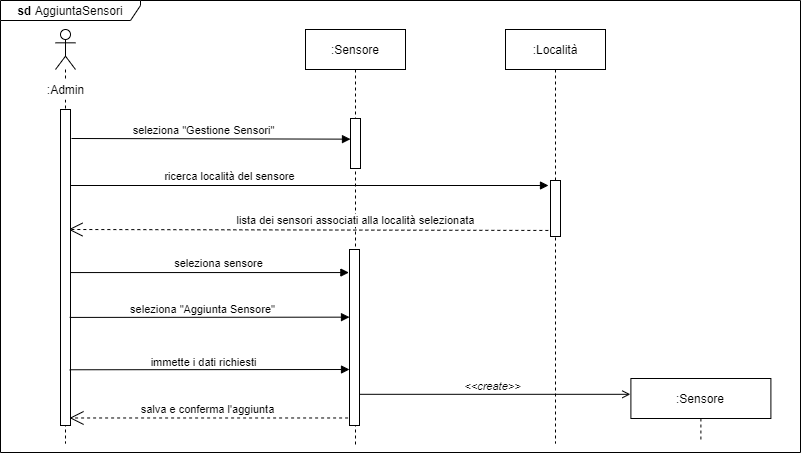

The diagram above was exported from draw.io. Its source (the exported page's mxGraphModel, read from the mxfile embedded in the PNG):
<mxGraphModel dx="1086" dy="1975" grid="1" gridSize="1" guides="1" tooltips="1" connect="1" arrows="1" fold="1" page="1" pageScale="1" pageWidth="827" pageHeight="1169" math="0" shadow="0">
  <root>
    <mxCell id="0" />
    <mxCell id="1" parent="0" />
    <mxCell id="Nisoim9MYBDbJ_2zVvk4-1" value="" style="endArrow=open;endFill=1;endSize=6;html=1;entryX=-0.004;entryY=0.247;entryDx=0;entryDy=0;entryPerimeter=0;startSize=8;" parent="1" source="nsyq-mNYDq9cqNxwYYSp-21" target="Nisoim9MYBDbJ_2zVvk4-2" edge="1">
      <mxGeometry width="160" relative="1" as="geometry">
        <mxPoint x="579.9999999999999" y="-756.619" as="sourcePoint" />
        <mxPoint x="685.4" y="-757" as="targetPoint" />
      </mxGeometry>
    </mxCell>
    <mxCell id="nsyq-mNYDq9cqNxwYYSp-26" value="" style="html=1;verticalAlign=bottom;startArrow=none;endArrow=block;startSize=8;startFill=0;" parent="1" source="nsyq-mNYDq9cqNxwYYSp-17" edge="1">
      <mxGeometry relative="1" as="geometry">
        <mxPoint x="150" y="-930" as="sourcePoint" />
        <mxPoint x="613" y="-964" as="targetPoint" />
      </mxGeometry>
    </mxCell>
    <mxCell id="ORToput19fKV2EuOsulp-1" value="&lt;b&gt;sd &lt;/b&gt;AggiuntaSensori" style="shape=umlFrame;whiteSpace=wrap;html=1;width=140;height=20;" parent="1" vertex="1">
      <mxGeometry x="65" y="-1149" width="800" height="452" as="geometry" />
    </mxCell>
    <mxCell id="nsyq-mNYDq9cqNxwYYSp-15" value="" style="endArrow=open;dashed=1;endFill=0;endSize=12;html=1;entryX=0.99;entryY=0.998;entryDx=0;entryDy=0;entryPerimeter=0;" parent="1" edge="1">
      <mxGeometry width="160" relative="1" as="geometry">
        <mxPoint x="418.60000000000025" y="-731.518" as="sourcePoint" />
        <mxPoint x="134.00000000000009" y="-731.518" as="targetPoint" />
      </mxGeometry>
    </mxCell>
    <mxCell id="nsyq-mNYDq9cqNxwYYSp-16" value="" style="endArrow=open;dashed=1;endFill=0;endSize=12;html=1;" parent="1" edge="1">
      <mxGeometry width="160" relative="1" as="geometry">
        <mxPoint x="618.8400000000001" y="-919.04" as="sourcePoint" />
        <mxPoint x="133" y="-920" as="targetPoint" />
      </mxGeometry>
    </mxCell>
    <mxCell id="nsyq-mNYDq9cqNxwYYSp-17" value="" style="shape=umlLifeline;participant=umlActor;perimeter=lifelinePerimeter;whiteSpace=wrap;html=1;container=1;collapsible=0;recursiveResize=0;verticalAlign=top;spacingTop=36;outlineConnect=0;" parent="1" vertex="1">
      <mxGeometry x="120" y="-1120" width="20" height="414" as="geometry" />
    </mxCell>
    <mxCell id="nsyq-mNYDq9cqNxwYYSp-18" value="" style="html=1;points=[];perimeter=orthogonalPerimeter;" parent="nsyq-mNYDq9cqNxwYYSp-17" vertex="1">
      <mxGeometry x="5" y="80" width="10" height="316" as="geometry" />
    </mxCell>
    <mxCell id="nsyq-mNYDq9cqNxwYYSp-19" value=":Admin" style="text;html=1;strokeColor=none;align=center;verticalAlign=middle;whiteSpace=wrap;rounded=0;fillColor=#ffffff;" parent="1" vertex="1">
      <mxGeometry x="88.75" y="-1070" width="82.5" height="20" as="geometry" />
    </mxCell>
    <mxCell id="nsyq-mNYDq9cqNxwYYSp-20" value="" style="html=1;verticalAlign=bottom;startArrow=none;endArrow=block;startSize=8;startFill=0;entryX=0;entryY=0.413;entryDx=0;entryDy=0;entryPerimeter=0;" parent="1" target="nsyq-mNYDq9cqNxwYYSp-22" edge="1">
      <mxGeometry relative="1" as="geometry">
        <mxPoint x="136" y="-1011" as="sourcePoint" />
        <mxPoint x="414" y="-1010" as="targetPoint" />
      </mxGeometry>
    </mxCell>
    <mxCell id="nsyq-mNYDq9cqNxwYYSp-21" value=":Sensore" style="shape=umlLifeline;perimeter=lifelinePerimeter;whiteSpace=wrap;html=1;container=1;collapsible=0;recursiveResize=0;outlineConnect=0;" parent="1" vertex="1">
      <mxGeometry x="370" y="-1120" width="100" height="417" as="geometry" />
    </mxCell>
    <mxCell id="nsyq-mNYDq9cqNxwYYSp-22" value="" style="html=1;points=[];perimeter=orthogonalPerimeter;" parent="nsyq-mNYDq9cqNxwYYSp-21" vertex="1">
      <mxGeometry x="45" y="89" width="10" height="50" as="geometry" />
    </mxCell>
    <mxCell id="nsyq-mNYDq9cqNxwYYSp-23" value="&lt;font style=&quot;font-size: 11px&quot;&gt;seleziona &quot;Gestione Sensori&quot;&lt;/font&gt;" style="text;html=1;align=center;verticalAlign=middle;resizable=0;points=[];autosize=1;" parent="1" vertex="1">
      <mxGeometry x="188.3" y="-1030" width="160" height="20" as="geometry" />
    </mxCell>
    <mxCell id="nsyq-mNYDq9cqNxwYYSp-24" value="" style="html=1;verticalAlign=bottom;startArrow=none;endArrow=block;startSize=8;startFill=0;entryX=0;entryY=0.995;entryDx=0;entryDy=0;entryPerimeter=0;exitX=1.019;exitY=0.304;exitDx=0;exitDy=0;exitPerimeter=0;" parent="1" edge="1">
      <mxGeometry relative="1" as="geometry">
        <mxPoint x="134.19000000000005" y="-832.08" as="sourcePoint" />
        <mxPoint x="414" y="-832.35" as="targetPoint" />
      </mxGeometry>
    </mxCell>
    <mxCell id="nsyq-mNYDq9cqNxwYYSp-25" value="&lt;font style=&quot;font-size: 11px&quot;&gt;seleziona &quot;Aggiunta Sensore&quot;&lt;/font&gt;" style="text;html=1;align=center;verticalAlign=middle;resizable=0;points=[];autosize=1;" parent="1" vertex="1">
      <mxGeometry x="189.3" y="-851" width="156" height="19" as="geometry" />
    </mxCell>
    <mxCell id="nsyq-mNYDq9cqNxwYYSp-27" value="&lt;span style=&quot;font-size: 11px&quot;&gt;lista dei sensori associati alla località selezionata&lt;/span&gt;" style="text;html=1;align=center;verticalAlign=middle;resizable=0;points=[];autosize=1;labelBackgroundColor=#ffffff;fontSize=11;" parent="1" vertex="1">
      <mxGeometry x="295.34" y="-938" width="249" height="18" as="geometry" />
    </mxCell>
    <mxCell id="nsyq-mNYDq9cqNxwYYSp-28" value=":Località" style="shape=umlLifeline;perimeter=lifelinePerimeter;whiteSpace=wrap;html=1;container=1;collapsible=0;recursiveResize=0;outlineConnect=0;" parent="1" vertex="1">
      <mxGeometry x="570" y="-1120" width="100" height="414" as="geometry" />
    </mxCell>
    <mxCell id="nsyq-mNYDq9cqNxwYYSp-29" value="" style="html=1;points=[];perimeter=orthogonalPerimeter;" parent="nsyq-mNYDq9cqNxwYYSp-28" vertex="1">
      <mxGeometry x="45" y="151" width="10" height="56" as="geometry" />
    </mxCell>
    <mxCell id="nsyq-mNYDq9cqNxwYYSp-30" value="&lt;font style=&quot;font-size: 11px&quot;&gt;ricerca località del sensore&lt;/font&gt;" style="text;html=1;align=center;verticalAlign=middle;resizable=0;points=[];autosize=1;" parent="1" vertex="1">
      <mxGeometry x="223" y="-984" width="141" height="19" as="geometry" />
    </mxCell>
    <mxCell id="nsyq-mNYDq9cqNxwYYSp-31" value="" style="html=1;verticalAlign=bottom;startArrow=none;endArrow=block;startSize=8;startFill=0;entryX=-0.062;entryY=0.131;entryDx=0;entryDy=0;entryPerimeter=0;" parent="1" source="nsyq-mNYDq9cqNxwYYSp-18" target="nsyq-mNYDq9cqNxwYYSp-32" edge="1">
      <mxGeometry relative="1" as="geometry">
        <mxPoint x="148.3" y="-850.2" as="sourcePoint" />
        <mxPoint x="407" y="-883" as="targetPoint" />
      </mxGeometry>
    </mxCell>
    <mxCell id="nsyq-mNYDq9cqNxwYYSp-32" value="" style="html=1;points=[];perimeter=orthogonalPerimeter;" parent="1" vertex="1">
      <mxGeometry x="414" y="-900" width="10" height="176" as="geometry" />
    </mxCell>
    <mxCell id="nsyq-mNYDq9cqNxwYYSp-33" value="seleziona sensore" style="text;html=1;align=center;verticalAlign=middle;resizable=0;points=[];autosize=1;fontSize=11;" parent="1" vertex="1">
      <mxGeometry x="233" y="-895" width="100" height="18" as="geometry" />
    </mxCell>
    <mxCell id="nsyq-mNYDq9cqNxwYYSp-34" value="salva e conferma l'aggiunta" style="text;html=1;align=center;verticalAlign=middle;resizable=0;points=[];autosize=1;fontSize=11;" parent="1" vertex="1">
      <mxGeometry x="199" y="-749" width="145" height="18" as="geometry" />
    </mxCell>
    <mxCell id="nsyq-mNYDq9cqNxwYYSp-35" value="" style="html=1;verticalAlign=bottom;startArrow=none;endArrow=block;startSize=8;startFill=0;entryX=0;entryY=0.995;entryDx=0;entryDy=0;entryPerimeter=0;exitX=1.019;exitY=0.304;exitDx=0;exitDy=0;exitPerimeter=0;" parent="1" edge="1">
      <mxGeometry relative="1" as="geometry">
        <mxPoint x="134.19000000000005" y="-779.73" as="sourcePoint" />
        <mxPoint x="414" y="-780" as="targetPoint" />
      </mxGeometry>
    </mxCell>
    <mxCell id="nsyq-mNYDq9cqNxwYYSp-36" value="&lt;font style=&quot;font-size: 11px&quot;&gt;immette i dati richiesti&lt;/font&gt;" style="text;html=1;align=center;verticalAlign=middle;resizable=0;points=[];autosize=1;" parent="1" vertex="1">
      <mxGeometry x="209" y="-798" width="117" height="19" as="geometry" />
    </mxCell>
    <mxCell id="Nisoim9MYBDbJ_2zVvk4-2" value=":Sensore" style="shape=umlLifeline;perimeter=lifelinePerimeter;whiteSpace=wrap;html=1;container=1;collapsible=0;recursiveResize=0;outlineConnect=0;" parent="1" vertex="1">
      <mxGeometry x="695.4" y="-771" width="140" height="64" as="geometry" />
    </mxCell>
    <mxCell id="Nisoim9MYBDbJ_2zVvk4-3" value="&lt;i&gt;&lt;font style=&quot;font-size: 11px&quot;&gt;&amp;lt;&amp;lt;create&amp;gt;&amp;gt;&lt;/font&gt;&lt;/i&gt;" style="text;html=1;align=center;verticalAlign=middle;resizable=0;points=[];autosize=1;" parent="1" vertex="1">
      <mxGeometry x="522" y="-774" width="70" height="20" as="geometry" />
    </mxCell>
  </root>
</mxGraphModel>